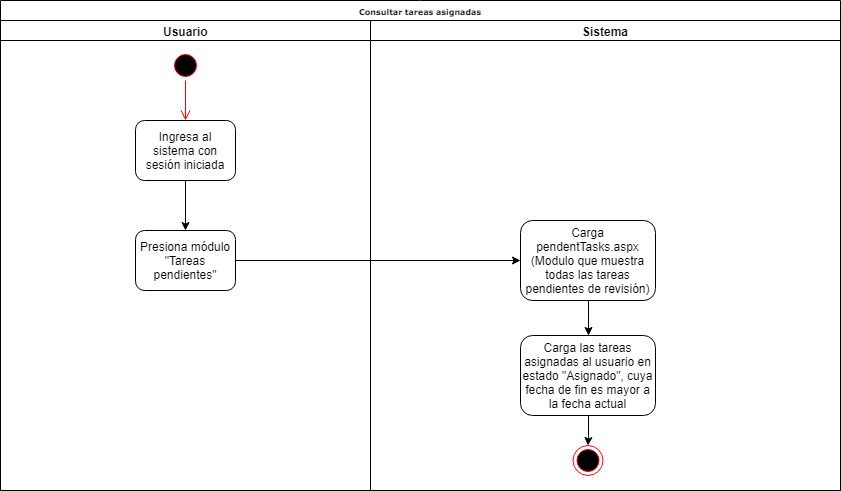

The diagram above was exported from draw.io. Its source (the exported page's mxGraphModel, read from the mxfile embedded in the PNG):
<mxGraphModel dx="862" dy="484" grid="1" gridSize="10" guides="1" tooltips="1" connect="1" arrows="1" fold="1" page="1" pageScale="1" pageWidth="1100" pageHeight="850" background="#ffffff" math="0" shadow="0">
  <root>
    <mxCell id="0" />
    <mxCell id="1" parent="0" />
    <mxCell id="77e6c97f196da883-1" value="Consultar tareas asignadas" style="swimlane;html=1;childLayout=stackLayout;startSize=20;rounded=0;shadow=0;labelBackgroundColor=none;strokeColor=#000000;strokeWidth=1;fillColor=#ffffff;fontFamily=Verdana;fontSize=8;fontColor=#000000;align=center;" parent="1" vertex="1">
      <mxGeometry x="70" y="40" width="840" height="490" as="geometry" />
    </mxCell>
    <mxCell id="77e6c97f196da883-2" value="Usuario" style="swimlane;html=1;startSize=20;" parent="77e6c97f196da883-1" vertex="1">
      <mxGeometry y="20" width="370" height="470" as="geometry" />
    </mxCell>
    <mxCell id="jRB8aCIdcsGs4JGduT3T-2" value="" style="edgeStyle=orthogonalEdgeStyle;rounded=0;orthogonalLoop=1;jettySize=auto;html=1;fontFamily=Helvetica;fontSize=12;" parent="77e6c97f196da883-2" source="77e6c97f196da883-8" target="jRB8aCIdcsGs4JGduT3T-1" edge="1">
      <mxGeometry relative="1" as="geometry" />
    </mxCell>
    <mxCell id="77e6c97f196da883-8" value="Ingresa al sistema con sesión iniciada" style="rounded=1;whiteSpace=wrap;html=1;shadow=0;labelBackgroundColor=none;strokeWidth=1;fontFamily=Helvetica;fontSize=12;align=center;" parent="77e6c97f196da883-2" vertex="1">
      <mxGeometry x="135" y="100" width="100" height="60" as="geometry" />
    </mxCell>
    <mxCell id="jRB8aCIdcsGs4JGduT3T-1" value="Presiona módulo &quot;Tareas pendientes&quot;" style="rounded=1;whiteSpace=wrap;html=1;shadow=0;labelBackgroundColor=none;strokeWidth=1;fontFamily=Helvetica;fontSize=12;align=center;" parent="77e6c97f196da883-2" vertex="1">
      <mxGeometry x="135" y="210" width="100" height="60" as="geometry" />
    </mxCell>
    <mxCell id="aflFXVehCGjWKjiVdhyN-1" value="" style="ellipse;html=1;shape=startState;fillColor=#000000;strokeColor=#ff0000;" parent="77e6c97f196da883-2" vertex="1">
      <mxGeometry x="170" y="30" width="30" height="30" as="geometry" />
    </mxCell>
    <mxCell id="aflFXVehCGjWKjiVdhyN-2" value="" style="edgeStyle=orthogonalEdgeStyle;html=1;verticalAlign=bottom;endArrow=open;endSize=8;strokeColor=#ff0000;" parent="77e6c97f196da883-2" source="aflFXVehCGjWKjiVdhyN-1" target="77e6c97f196da883-8" edge="1">
      <mxGeometry relative="1" as="geometry">
        <mxPoint x="185" y="120" as="targetPoint" />
      </mxGeometry>
    </mxCell>
    <mxCell id="77e6c97f196da883-3" value="Sistema" style="swimlane;html=1;startSize=20;" parent="77e6c97f196da883-1" vertex="1">
      <mxGeometry x="370" y="20" width="470" height="470" as="geometry" />
    </mxCell>
    <mxCell id="aflFXVehCGjWKjiVdhyN-3" value="" style="ellipse;html=1;shape=endState;fillColor=#000000;strokeColor=#ff0000;" parent="77e6c97f196da883-3" vertex="1">
      <mxGeometry x="202.5" y="425" width="30" height="30" as="geometry" />
    </mxCell>
    <mxCell id="jRB8aCIdcsGs4JGduT3T-12" value="" style="edgeStyle=orthogonalEdgeStyle;rounded=0;orthogonalLoop=1;jettySize=auto;html=1;fontFamily=Helvetica;fontSize=12;" parent="77e6c97f196da883-3" source="jRB8aCIdcsGs4JGduT3T-3" target="jRB8aCIdcsGs4JGduT3T-11" edge="1">
      <mxGeometry relative="1" as="geometry" />
    </mxCell>
    <mxCell id="jRB8aCIdcsGs4JGduT3T-3" value="Carga pendentTasks.aspx (Modulo que muestra todas las tareas pendientes de revisión)" style="rounded=1;whiteSpace=wrap;html=1;shadow=0;labelBackgroundColor=none;strokeWidth=1;fontFamily=Helvetica;fontSize=12;align=center;" parent="77e6c97f196da883-3" vertex="1">
      <mxGeometry x="150" y="200" width="135" height="80" as="geometry" />
    </mxCell>
    <mxCell id="jRB8aCIdcsGs4JGduT3T-11" value="Carga las tareas asignadas al usuario en estado &quot;Asignado&quot;, cuya fecha de fin es mayor a la fecha actual" style="rounded=1;whiteSpace=wrap;html=1;shadow=0;labelBackgroundColor=none;strokeWidth=1;fontFamily=Helvetica;fontSize=12;align=center;" parent="77e6c97f196da883-3" vertex="1">
      <mxGeometry x="150" y="315" width="135" height="80" as="geometry" />
    </mxCell>
    <mxCell id="jRB8aCIdcsGs4JGduT3T-29" style="edgeStyle=orthogonalEdgeStyle;rounded=0;orthogonalLoop=1;jettySize=auto;html=1;fontFamily=Helvetica;fontSize=12;" parent="77e6c97f196da883-3" target="aflFXVehCGjWKjiVdhyN-3" edge="1">
      <mxGeometry relative="1" as="geometry">
        <mxPoint x="218" y="395" as="sourcePoint" />
      </mxGeometry>
    </mxCell>
    <mxCell id="jRB8aCIdcsGs4JGduT3T-4" value="" style="edgeStyle=orthogonalEdgeStyle;rounded=0;orthogonalLoop=1;jettySize=auto;html=1;fontFamily=Helvetica;fontSize=12;" parent="77e6c97f196da883-1" source="jRB8aCIdcsGs4JGduT3T-1" target="jRB8aCIdcsGs4JGduT3T-3" edge="1">
      <mxGeometry relative="1" as="geometry" />
    </mxCell>
  </root>
</mxGraphModel>